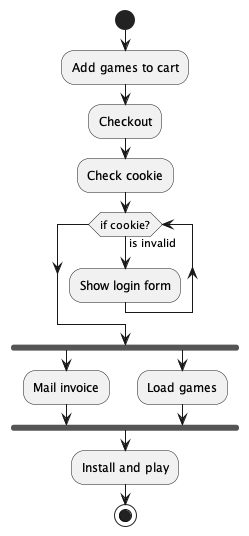

The diagram above was rendered by PlantUML. Its source (embedded in the PNG):
@startuml

    scale 1

    start
        :Add games to cart;
        :Checkout;
        :Check cookie;
        while (if cookie?) is (is invalid)
        :Show login form;
        endwhile
        fork
        :Mail invoice;
        fork again
        :Load games;
        end fork
        :Install and play;
    stop

@enduml